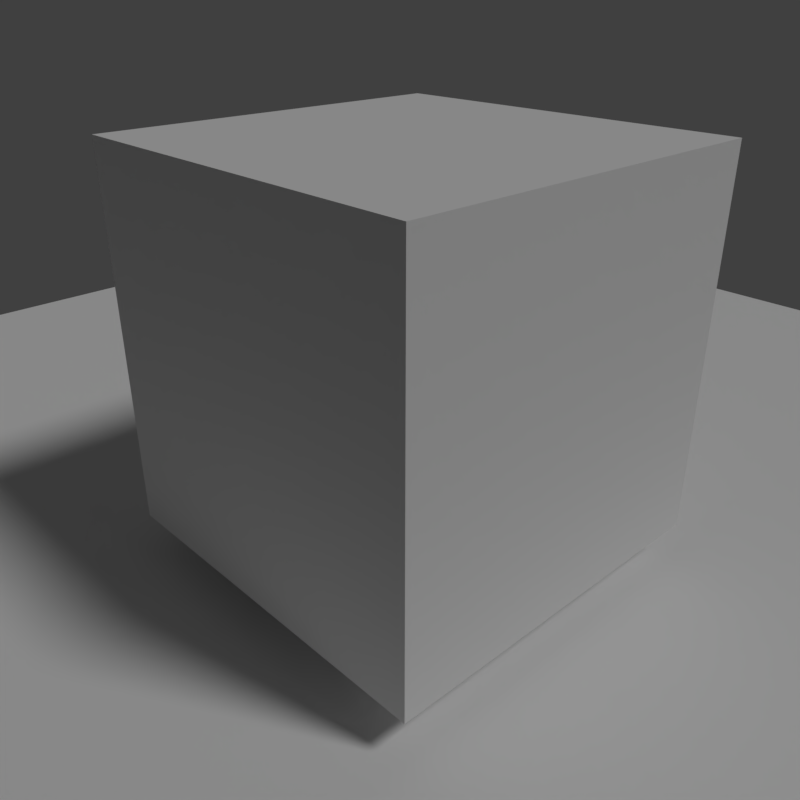 # Source: 03_-_sun_lamp.blend  (saved by Blender 2.79.0; exported with 4.5.12 LTS)
import bpy
from mathutils import Matrix  # noqa: F401  (used for matrix-valued properties, if any)

bpy.ops.wm.read_factory_settings(use_empty=True)
scene = bpy.context.scene
scene.name = 'Scene'

# ---- collections
col_collection_1 = bpy.data.collections.new('Collection 1'); scene.collection.children.link(col_collection_1)

# ---- materials (node trees are filled in below, after node groups)
mat_material_001 = bpy.data.materials.new('Material.001')
mat_material_001.alpha_threshold = 0.0
mat_material_001.roughness = 0.5
mat_material = bpy.data.materials.new('Material')
mat_material.alpha_threshold = 0.0
mat_material.roughness = 0.5
mat_material.line_color = (0.0, 0.0, 0.0, 1.0)

# ---- material node trees

# ---- world
world_world = bpy.data.worlds.new('World'); scene.world = world_world
world_world.color = (0.05088, 0.05088, 0.05088)
world_world.use_sun_shadow = False
world_world.sun_shadow_jitter_overblur = 0.0
world_world.cycles.sampling_method = 'MANUAL'

# ---- cameras
cam_camera = bpy.data.cameras.new('Camera')
cam_camera.clip_end = 100.0
cam_camera.lens = 35.0
cam_camera.sensor_width = 32.0
cam_camera.sensor_height = 18.0
cam_camera.ortho_scale = 7.314
cam_camera.dof.focus_distance = 0.0
cam_camera.dof.aperture_fstop = 128.0

# ---- lights
light_lamp = bpy.data.lights.new('Lamp', 'SUN')
light_lamp.transmission_factor = 0.0
light_lamp.cutoff_distance = 30.0
light_lamp.angle = 0.1993
light_lamp.energy = 1.0
light_lamp.shadow_buffer_clip_start = 1.001
light_lamp.shadow_soft_size = 0.1
light_lamp.shadow_cascade_max_distance = 1000.0

# ---- meshes
me_plane = bpy.data.meshes.new('Plane')
me_plane.from_pydata([(-1.0, -1.0, 0.0), (1.0, -1.0, 0.0), (-1.0, 1.0, 0.0), (1.0, 1.0, 0.0)], [], [(0, 1, 3, 2)])
me_plane.materials.append(mat_material_001)
me_plane.use_remesh_preserve_volume = False
me_plane.use_remesh_preserve_attributes = False
me_plane.use_mirror_vertex_groups = False
me_plane.update()
me_cube = bpy.data.meshes.new('Cube')
me_cube.from_pydata([(1.0, 1.0, -1.0), (1.0, -1.0, -1.0), (-1.0, -1.0, -1.0), (-1.0, 1.0, -1.0), (1.0, 1.0, 1.0), (1.0, -1.0, 1.0), (-1.0, -1.0, 1.0), (-1.0, 1.0, 1.0)], [], [(0, 1, 2, 3), (4, 7, 6, 5), (0, 4, 5, 1), (1, 5, 6, 2), (2, 6, 7, 3), (4, 0, 3, 7)])
me_cube.materials.append(mat_material)
me_cube.use_remesh_preserve_volume = False
me_cube.use_remesh_preserve_attributes = False
me_cube.use_mirror_vertex_groups = False
me_cube.update()

# ---- objects
ob_plane = bpy.data.objects.new('Plane', me_plane)
ob_cube = bpy.data.objects.new('Cube', me_cube)
ob_lamp = bpy.data.objects.new('Lamp', light_lamp)
ob_camera = bpy.data.objects.new('Camera', cam_camera)

# ---- transforms, parenting, visibility, modifiers, constraints
ob_plane.location = (-1.333, 1.367, 0.0)
ob_plane.scale = (3.835, 3.835, 3.835)
ob_plane.lineart.crease_threshold = 0.0
ob_cube.location = (0.0, 0.0, 1.203)
ob_cube.lock_rotations_4d = False
ob_cube.empty_display_type = 'ARROWS'
ob_cube.lineart.crease_threshold = 0.0
ob_lamp.location = (4.076, 1.005, 5.904)
ob_lamp.rotation_euler = (0.6503, 0.05522, 1.866)
ob_lamp.lock_rotations_4d = False
ob_lamp.empty_display_type = 'ARROWS'
ob_lamp.color = (0.0, 0.0, 0.0, 0.0)
ob_lamp.lineart.crease_threshold = 0.0
ob_camera.location = (2.811, -2.732, 2.871)
ob_camera.rotation_euler = (1.109, 0.0, 0.8149)
ob_camera.lock_rotations_4d = False
ob_camera.empty_display_type = 'ARROWS'
ob_camera.color = (0.0, 0.0, 0.0, 0.0)
ob_camera.display_type = 'WIRE'
ob_camera.lineart.crease_threshold = 0.0

# ---- collection membership
col_collection_1.objects.link(ob_plane)
col_collection_1.objects.link(ob_cube)
col_collection_1.objects.link(ob_lamp)
col_collection_1.objects.link(ob_camera)

# ---- scene / render settings (as saved in the file)
scene.camera = ob_camera
scene.frame_start = 1; scene.frame_end = 250; scene.frame_set(1)
scene.render.engine = 'BLENDER_EEVEE_NEXT'
scene.render.resolution_x = 500
scene.render.resolution_y = 500
scene.render.resolution_percentage = 50
scene.render.dither_intensity = 0.0
scene.cycles.use_denoising = False
scene.cycles.samples = 128
scene.cycles.sampling_pattern = 'TABULATED_SOBOL'
scene.cycles.use_adaptive_sampling = False
scene.cycles.use_light_tree = False
scene.cycles.blur_glossy = 0.0
scene.cycles.sample_clamp_indirect = 0.0
scene.view_settings.view_transform = 'Standard'
bpy.context.view_layer.update()
